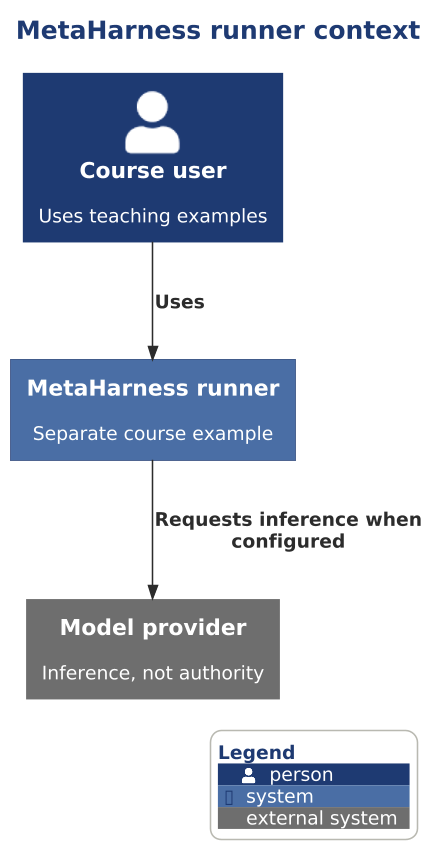

The diagram above was rendered by PlantUML. Its source (embedded in the PNG):
@startuml

scale 1.5625



' AD-AHC-P02 P02-C4-L1-004 | P02-EVD-025
!include ../../../../../../../../tooling/styles/plantuml/c4/context-diagram-style.iuml
title MetaHarness runner context
Person(owner, "Course user", "Uses teaching examples")
System(meta, "MetaHarness runner", "Separate course example")
System_Ext(llm, "Model provider", "Inference, not authority")
Rel(owner, meta, "Uses")
Rel(meta, llm, "Requests inference when configured")
SHOW_LEGEND()
@enduml